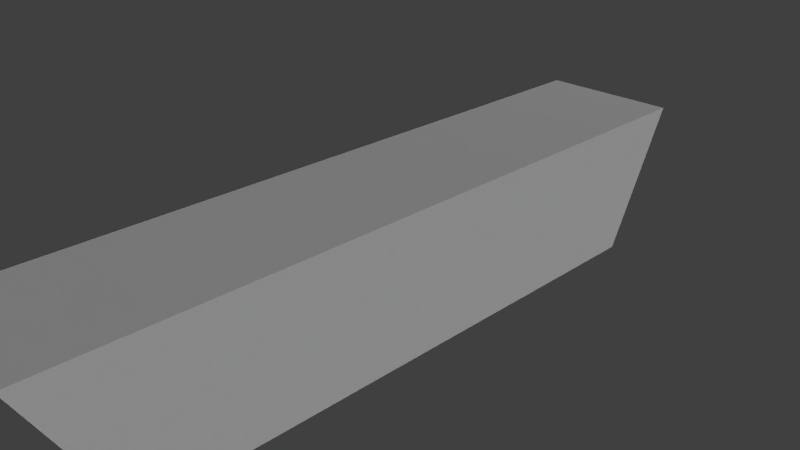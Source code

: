 # Source: ground_piece.blend  (saved by Blender 2.72.0; exported with 4.5.12 LTS)
import bpy
from mathutils import Matrix  # noqa: F401  (used for matrix-valued properties, if any)

bpy.ops.wm.read_factory_settings(use_empty=True)
scene = bpy.context.scene
scene.name = 'Scene'

# ---- collections
col_collection_1 = bpy.data.collections.new('Collection 1'); scene.collection.children.link(col_collection_1)

# ---- world
world_world = bpy.data.worlds.new('World'); scene.world = world_world
world_world.color = (0.05088, 0.05088, 0.05088)
world_world.use_sun_shadow = False
world_world.sun_shadow_jitter_overblur = 0.0
world_world.cycles.sampling_method = 'MANUAL'
world_world.cycles.sample_map_resolution = 256

# ---- cameras
cam_camera = bpy.data.cameras.new('Camera')
cam_camera.clip_end = 100.0
cam_camera.lens = 35.0
cam_camera.sensor_width = 32.0
cam_camera.sensor_height = 18.0
cam_camera.ortho_scale = 7.314
cam_camera.dof.focus_distance = 0.0
cam_camera.dof.aperture_fstop = 128.0

# ---- lights
light_sun_001 = bpy.data.lights.new('Sun.001', 'SUN')
light_sun_001.transmission_factor = 0.0
light_sun_001.angle = 0.1993
light_sun_001.energy = 1.0
light_sun_001.shadow_buffer_clip_start = 0.5
light_sun_001.shadow_soft_size = 0.1
light_sun_001.shadow_cascade_max_distance = 1000.0
light_sun_001.cycles.use_multiple_importance_sampling = False
light_sun = bpy.data.lights.new('Sun', 'SUN')
light_sun.transmission_factor = 0.0
light_sun.angle = 0.1993
light_sun.energy = 1.0
light_sun.shadow_buffer_clip_start = 0.5
light_sun.shadow_soft_size = 0.1
light_sun.shadow_cascade_max_distance = 1000.0
light_sun.cycles.use_multiple_importance_sampling = False
light_lamp = bpy.data.lights.new('Lamp', 'POINT')
light_lamp.transmission_factor = 0.0
light_lamp.cutoff_distance = 30.0
light_lamp.energy = 100.0
light_lamp.shadow_buffer_clip_start = 1.001
light_lamp.shadow_soft_size = 0.1
light_lamp.shadow_maximum_resolution = 0.006
light_lamp.use_absolute_resolution = True
light_lamp.cycles.use_multiple_importance_sampling = False

# ---- meshes
me_cube_001 = bpy.data.meshes.new('Cube.001')
me_cube_001.from_pydata([(-1.0, -4.0, -1.0), (-1.0, 4.0, -1.0), (1.0, 4.0, -1.0), (1.0, -4.0, -1.0), (-1.0, -5.0, 1.0), (-1.0, 5.0, 1.0), (1.0, 5.0, 1.0), (1.0, -5.0, 1.0)], [], [(4, 5, 1, 0), (5, 6, 2, 1), (6, 7, 3, 2), (7, 4, 0, 3), (0, 1, 2, 3), (7, 6, 5, 4)])
_uv = me_cube_001.uv_layers.new(name='UVMap')
_uv.uv.foreach_set('vector', [0.6745, 0.3758, 0.3044, 0.3445, 0.3542, 0.2397, 0.6449, 0.2729, 0.2895, 0.3755, 0.2901, 0.4632, 0.1798, 0.4627, 0.18, 0.3761, 0.2899, 0.4632, 0.6865, 0.4632, 0.6468, 0.5514, 0.3296, 0.5514, 0.6861, 0.4636, 0.6658, 0.3782, 0.7872, 0.3782, 0.7841, 0.4636, 0.5982, 0.8869, 0.2905, 0.8869, 0.2905, 0.8014, 0.5982, 0.8014, 0.2901, 0.3754, 0.6859, 0.3754, 0.6859, 0.4634, 0.2901, 0.4634])
me_cube_001.use_remesh_preserve_volume = False
me_cube_001.use_remesh_preserve_attributes = False
me_cube_001.use_mirror_vertex_groups = False
me_cube_001.update()

# ---- objects
ob_sun_001 = bpy.data.objects.new('Sun.001', light_sun_001)
ob_sun = bpy.data.objects.new('Sun', light_sun)
ob_cube = bpy.data.objects.new('Cube', me_cube_001)
ob_lamp = bpy.data.objects.new('Lamp', light_lamp)
ob_camera = bpy.data.objects.new('Camera', cam_camera)

# ---- transforms, parenting, visibility, modifiers, constraints
ob_sun_001.location = (-11.54, -1.124, -5.996)
ob_sun_001.rotation_euler = (2.083, 0.3659, -0.6161)
ob_sun_001.lineart.crease_threshold = 0.0
ob_sun.location = (6.675, -1.124, 7.86)
ob_sun.rotation_euler = (-0.696, 0.7628, -0.608)
ob_sun.lineart.crease_threshold = 0.0
ob_cube.location = (0.0, 0.0, 0.0)
ob_cube.lineart.crease_threshold = 0.0
ob_lamp.location = (-0.08459, 11.09, 2.771)
ob_lamp.rotation_euler = (0.6503, 0.05522, 1.866)
ob_lamp.lock_rotations_4d = False
ob_lamp.empty_display_type = 'ARROWS'
ob_lamp.color = (0.0, 0.0, 0.0, 0.0)
ob_lamp.lineart.crease_threshold = 0.0
ob_camera.location = (7.481, -6.508, 5.344)
ob_camera.rotation_euler = (1.109, 0.01082, 0.8149)
ob_camera.lock_rotations_4d = False
ob_camera.empty_display_type = 'ARROWS'
ob_camera.color = (0.0, 0.0, 0.0, 0.0)
ob_camera.display_type = 'WIRE'
ob_camera.lineart.crease_threshold = 0.0

# ---- collection membership
col_collection_1.objects.link(ob_sun_001)
col_collection_1.objects.link(ob_sun)
col_collection_1.objects.link(ob_cube)
col_collection_1.objects.link(ob_lamp)
col_collection_1.objects.link(ob_camera)

# ---- scene / render settings (as saved in the file)
scene.camera = ob_camera
scene.frame_start = 1; scene.frame_end = 250; scene.frame_set(1)
scene.render.engine = 'BLENDER_EEVEE_NEXT'
scene.render.resolution_percentage = 50
scene.render.dither_intensity = 0.0
scene.cycles.use_denoising = False
scene.cycles.samples = 10
scene.cycles.sampling_pattern = 'TABULATED_SOBOL'
scene.cycles.light_sampling_threshold = 0.0
scene.cycles.use_adaptive_sampling = False
scene.cycles.use_light_tree = False
scene.cycles.blur_glossy = 0.0
scene.cycles.pixel_filter_type = 'GAUSSIAN'
scene.cycles.sample_clamp_indirect = 0.0
scene.view_settings.view_transform = 'Standard'
bpy.context.view_layer.update()
